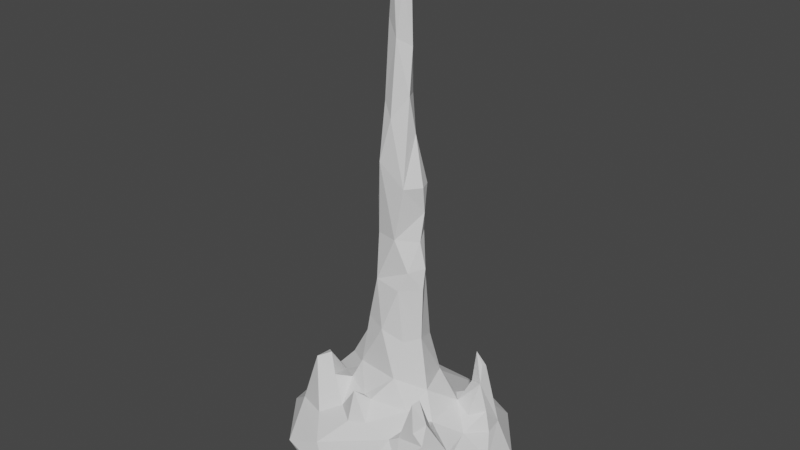 # Source: CS_ss8.blend  (saved by Blender 2.80.75; exported with 4.5.12 LTS)
import bpy
from mathutils import Matrix  # noqa: F401  (used for matrix-valued properties, if any)

bpy.ops.wm.read_factory_settings(use_empty=True)
scene = bpy.context.scene
scene.name = 'Scene'

# ---- collections
col_collection = bpy.data.collections.new('Collection'); scene.collection.children.link(col_collection)

# ---- world
world_world = bpy.data.worlds.new('World'); scene.world = world_world
world_world.use_nodes = True; world_world.node_tree.nodes.clear()
_N = world_world.node_tree.nodes; _L = world_world.node_tree.links
n0 = _N.new('ShaderNodeOutputWorld'); n0.name = 'World Output'; n0.location = (300, 300)
n1 = _N.new('ShaderNodeBackground'); n1.name = 'Background'; n1.location = (10, 300)
n1.inputs[0].default_value = (0.05088, 0.05088, 0.05088, 1.0)
_L.new(n1.outputs[0], n0.inputs[0])
n0.is_active_output = True
world_world.color = (0.05088, 0.05088, 0.05088)
world_world.use_sun_shadow = False
world_world.sun_shadow_jitter_overblur = 0.0

# ---- meshes
me_icosphere = bpy.data.meshes.new('Icosphere')
me_icosphere.from_pydata([(0.6723, 0.2048, 1.757), (-0.2928, -0.2896, 1.431), (0.04559, 0.1008, 8.215), (-0.1075, -0.04805, 8.059), (0.2643, -0.8655, 0.3957), (-0.2546, -0.825, 0.4254), (-0.4361, -0.3881, 2.058), (-0.06789, 0.04244, 11.06), (-0.08395, 0.2644, 2.44), (-0.5146, -0.3174, 1.94), (0.03807, 0.05828, 11.56), (0.1154, -0.03807, 8.273), (0.005995, -0.4133, 1.358), (0.0526, -0.5481, 0.9606), (-0.2486, -0.4849, 0.9763), (0.5556, -0.5725, 1.389), (-0.4262, -0.2037, 1.36), (-0.4162, -0.5999, 0.7222), (0.2925, -0.2963, 1.228), (-0.3645, -0.4313, 1.586), (0.2933, -0.5492, 0.8286), (-0.09613, -0.5993, 0.8922), (-0.4434, 0.3035, 2.51), (-0.2759, -0.0611, 2.596), (0.08645, -0.0189, 11.5), (-0.09165, -0.144, 6.801), (-0.09677, -0.3789, 1.312), (-0.237, 0.3201, 1.548), (-0.05967, -0.04377, 11.54), (-0.1932, -0.161, 3.035), (0.06609, -0.05176, 10.51), (0.1781, 0.1751, 2.579), (-0.2429, -0.2122, 1.837), (0.139, -0.2781, 1.878), (-0.08094, -0.5277, 1.63), (-0.1023, 0.06926, 7.868), (-0.0126, -0.06625, 10.93), (-0.3615, 0.4425, 2.164), (-0.7017, 0.2365, 0.9816), (0.6629, 0.2405, 2.202), (0.6738, 0.2816, 2.151), (0.1697, -0.1914, 2.765), (0.5553, 0.262, 1.631), (0.6618, -0.008284, 0.7064), (0.5255, 0.5639, 0.6178), (-0.3736, 0.3881, 2.667), (0.3925, -0.5448, 1.013), (-0.855, -0.04019, 0.4219), (-0.4772, 0.4988, 2.481), (0.2761, 0.8429, 0.3819), (-0.004113, 0.2285, 3.206), (0.7267, 0.2288, 1.055), (0.5391, -0.3044, 1.13), (-0.1596, 0.1389, 3.942), (0.757, -0.403, 0.5103), (0.7874, 0.1891, 0.6217), (0.1357, 0.01518, 7.453), (0.6188, 0.4469, 0.9263), (0.5426, -0.5694, 2.108), (-0.5648, 0.333, 1.841), (0.7152, -0.3059, 0.6851), (-0.006882, -0.1124, 7.755), (-0.07931, 0.003758, 10.72), (-0.1828, -0.0004583, 6.856), (0.09322, 0.009645, 10.71), (-0.7205, -0.2119, 0.7703), (0.4733, -0.6822, 0.5711), (-0.06294, 0.05862, 9.916), (-0.3125, 0.0484, 1.823), (0.6346, -0.5005, 1.616), (-0.3132, 0.1843, 1.675), (0.1101, 0.00578, 9.269), (0.4662, -0.1829, 1.012), (-0.1424, 0.1038, 6.552), (0.341, -0.08319, 1.577), (-0.2293, 0.1975, 2.346), (0.01643, -0.07348, 9.429), (-0.1072, -0.1707, 4.054), (0.4776, 0.1716, 1.12), (-0.4823, 0.5224, 1.935), (0.7403, 0.402, 0.5715), (-0.5079, 0.5251, 1.541), (0.5231, 0.377, 1.193), (-0.5879, 0.3877, 2.203), (-0.4428, 0.4725, 3.054), (0.03449, 0.163, 6.032), (-0.4045, 0.005818, 1.226), (-0.09271, -0.01228, 9.769), (0.2157, 0.02814, 5.735), (-0.006927, -0.2451, 2.966), (0.003617, 0.1351, 7.265), (0.147, -0.1574, 6.359), (0.622, 0.1185, 0.9601), (0.03661, 0.05831, 10.63), (-0.3364, 0.2835, 1.936), (0.5942, 0.8042, 0.004448), (0.3876, -0.3514, 1.097), (-0.3052, 0.4618, 1.446), (0.3983, 0.2688, 1.112), (0.06891, -0.1687, 5.145), (0.2567, -0.03957, 3.988), (0.2381, -0.02442, 6.361), (0.1444, 0.1509, 4.082), (-0.4362, 0.6813, 0.7538), (0.2114, -0.01988, 5.076), (-0.1254, 0.204, 3.395), (-0.1299, -0.1078, 5.107), (0.005537, 0.991, 0.007483), (0.2464, 0.2347, 1.625), (0.951, 0.309, -0.0001845), (0.7236, 0.5257, -0.4472), (0.2629, 0.809, -0.5257), (0.4253, 0.309, -0.8507), (-0.5845, 0.7919, -0.0115), (-0.6883, 0.5004, -0.5254), (0.2508, -0.04681, 2.771), (0.2629, -0.809, -0.5257), (-0.2782, 0.8494, -0.4446), (-0.1625, 0.5, -0.8507), (-0.5257, 2.82e-08, -0.8507), (0.4253, -0.309, -0.8507), (5.905e-08, -1.0, 3.968e-08), (-0.1002, 0.1289, 5.597), (0.1233, 0.3857, 1.241), (0.126, -0.1994, 3.998), (0.2618, -0.01685, 4.495), (-0.2503, 0.06068, 3.251), (-0.9447, 0.2975, -0.0166), (0.7236, -0.5257, -0.4472), (0.9511, -0.309, -1.236e-06), (-0.2764, -0.8506, -0.4472), (0.1818, -0.1442, 4.428), (-0.02369, 0.1712, 4.827), (-0.1361, -0.4601, 1.275), (0.1534, 0.1104, 5.205), (-0.1979, 0.04625, 4.896), (-0.2245, 0.001097, 3.926), (0.1939, 0.09087, 6.346), (-0.2019, 0.1948, 2.854), (-0.2071, -0.01328, 5.783), (0.91, -0.01315, 0.3649), (-0.6882, -0.5, -0.5257), (0.5762, -0.5182, 2.206), (0.8506, 8.496e-09, -0.5257), (0.5878, -0.809, -3.475e-06), (-1.776e-08, 8.439e-08, -1.0), (-0.9511, -0.309, 9.395e-07), (0.6003, 0.2496, 2.47), (-0.686, -0.4818, 0.6371), (-0.898, 0.008381, -0.441), (-0.5415, -0.4547, 1.906), (-0.5878, -0.809, 2.638e-07), (-0.1625, -0.5, -0.8507), (0.6438, -0.5702, 1.154), (-0.6825, 0.5124, 1.031)], [], [(3, 63, 25), (94, 70, 27), (27, 108, 123), (86, 68, 70), (8, 27, 75), (68, 75, 27), (97, 94, 27), (103, 49, 107), (53, 132, 102), (113, 117, 114), (138, 50, 8), (139, 73, 122), (97, 27, 103), (81, 154, 59), (104, 125, 134), (68, 86, 32), (79, 37, 97), (123, 49, 27), (113, 154, 103), (68, 27, 70), (81, 79, 97), (51, 0, 92), (57, 40, 80), (40, 57, 82), (123, 98, 49), (147, 40, 42), (113, 107, 117), (0, 51, 80), (43, 51, 92), (150, 14, 19), (115, 100, 124), (89, 33, 41), (87, 36, 62), (94, 22, 59), (35, 63, 3), (17, 150, 148), (75, 23, 138), (133, 34, 26), (71, 11, 2), (61, 25, 91), (49, 103, 27), (40, 82, 42), (108, 74, 78), (134, 102, 132), (74, 72, 78), (45, 37, 48), (33, 74, 41), (26, 1, 14), (26, 14, 133), (44, 82, 57), (148, 5, 17), (102, 31, 50), (86, 47, 65), (46, 96, 20), (25, 139, 106), (113, 127, 154), (150, 65, 148), (31, 108, 50), (103, 107, 113), (1, 86, 16), (28, 7, 36), (25, 61, 3), (11, 91, 56), (147, 42, 0), (78, 82, 98), (126, 29, 77), (65, 47, 148), (68, 23, 75), (14, 21, 34), (89, 29, 32), (79, 81, 59), (23, 32, 29), (37, 94, 97), (16, 65, 9), (34, 21, 13), (153, 15, 46), (136, 53, 126), (88, 134, 85), (50, 105, 102), (63, 73, 139), (60, 54, 43), (98, 44, 49), (86, 70, 59), (46, 66, 153), (96, 72, 18), (126, 138, 23), (18, 12, 13), (99, 77, 131), (22, 94, 45), (19, 16, 6), (6, 9, 150), (108, 115, 74), (83, 79, 59), (100, 125, 131), (5, 4, 20), (115, 108, 31), (26, 34, 12), (17, 14, 150), (47, 86, 38), (27, 8, 108), (14, 1, 19), (1, 32, 86), (82, 44, 98), (18, 33, 12), (20, 13, 21, 5), (12, 34, 13), (6, 150, 19), (34, 133, 14), (33, 26, 12), (92, 78, 43), (103, 81, 97), (26, 32, 1), (33, 18, 74), (26, 33, 32), (39, 40, 147), (39, 0, 40), (39, 147, 0), (135, 139, 122), (135, 122, 132), (89, 77, 29), (48, 37, 79), (96, 18, 13), (52, 142, 69), (78, 0, 42), (81, 103, 154), (82, 78, 42), (0, 78, 92), (1, 16, 19), (46, 20, 66), (54, 140, 43), (102, 134, 125), (91, 88, 101), (80, 95, 44), (90, 85, 73), (55, 80, 51), (52, 60, 72), (16, 86, 65), (53, 105, 126), (104, 131, 125), (126, 77, 136), (115, 102, 100), (114, 127, 113), (136, 77, 135), (64, 36, 30), (10, 7, 28), (94, 59, 70), (67, 62, 93), (38, 59, 154), (91, 101, 56), (38, 86, 59), (35, 73, 63), (55, 43, 140), (137, 85, 90), (93, 10, 64), (90, 56, 137), (2, 90, 35), (126, 23, 29), (153, 54, 60), (44, 95, 49), (90, 73, 35), (101, 88, 137), (71, 2, 93), (62, 67, 87), (7, 62, 36), (72, 96, 52), (124, 131, 77), (11, 56, 2), (134, 132, 122), (96, 142, 52), (24, 10, 28), (47, 154, 127), (32, 33, 89), (60, 69, 153), (134, 122, 85), (87, 2, 35), (102, 125, 100), (45, 94, 37), (31, 102, 115), (59, 22, 83), (24, 28, 36), (74, 115, 41), (5, 21, 17), (48, 84, 45), (76, 61, 11), (9, 6, 16), (84, 83, 22), (136, 135, 53), (91, 99, 88), (38, 154, 47), (69, 60, 52), (69, 142, 58), (80, 40, 0), (58, 15, 69), (48, 79, 83), (76, 11, 71), (71, 30, 76), (119, 145, 152), (149, 141, 146), (149, 146, 127), (71, 64, 30), (24, 36, 64), (43, 78, 72), (137, 56, 101), (61, 76, 3), (58, 46, 15), (87, 35, 3), (2, 56, 90), (126, 105, 50), (93, 2, 67), (53, 102, 105), (88, 99, 104), (17, 21, 14), (108, 98, 123), (99, 25, 106), (151, 121, 5), (41, 115, 124), (84, 48, 83), (144, 129, 54), (73, 85, 122), (63, 139, 25), (137, 88, 85), (9, 65, 150), (141, 130, 151), (116, 128, 144), (118, 119, 114), (143, 112, 110), (112, 120, 145), (120, 128, 116), (143, 120, 112), (118, 117, 111), (143, 110, 109), (146, 141, 151), (146, 151, 148), (144, 66, 4), (121, 4, 5), (146, 148, 47), (50, 138, 126), (23, 68, 32), (135, 77, 106), (41, 124, 89), (66, 20, 4), (110, 95, 109), (36, 76, 30), (11, 61, 91), (153, 66, 54), (99, 91, 25), (74, 18, 72), (77, 99, 106), (99, 131, 104), (43, 55, 51), (78, 98, 108), (15, 153, 69), (20, 96, 13), (57, 80, 44), (131, 124, 100), (46, 58, 142), (134, 88, 104), (138, 8, 75), (142, 96, 46), (87, 3, 76), (140, 80, 55), (132, 53, 135), (64, 71, 93), (84, 22, 45), (62, 7, 93), (8, 50, 108), (36, 87, 76), (89, 124, 77), (24, 64, 10), (10, 93, 7), (43, 72, 60), (87, 67, 2), (139, 135, 106), (114, 119, 149), (95, 110, 111), (127, 146, 47), (49, 95, 107), (107, 111, 117), (140, 129, 109), (119, 152, 141), (152, 120, 116), (141, 152, 130), (127, 114, 149), (66, 144, 54), (80, 109, 95), (112, 145, 118), (118, 145, 119), (145, 120, 152), (128, 120, 143), (128, 143, 129), (128, 129, 144), (130, 121, 151), (109, 80, 140), (54, 129, 140), (95, 111, 107), (121, 116, 144), (129, 143, 109), (119, 141, 149), (152, 116, 130), (112, 118, 111), (112, 111, 110), (121, 144, 4), (121, 130, 116), (117, 118, 114), (151, 5, 148)])
_uv = me_icosphere.uv_layers.new(name='UVMap')
_uv.uv.foreach_set('vector', [0.9283, 0.5807, 0.9174, 0.4783, 0.9363, 0.474, 0.9558, 0.1027, 0.9363, 0.08211, 0.9518, 0.06888, 0.5662, 0.1808, 0.4985, 0.1887, 0.5154, 0.1542, 0.8953, 0.0, 0.8909, 0.05122, 0.8713, 0.03901, 0.5453, 0.2561, 0.5662, 0.1808, 0.5657, 0.2493, 0.8909, 0.05122, 0.8714, 0.09642, 0.8509, 0.02904, 0.9698, 0.05916, 0.9558, 0.1027, 0.9518, 0.06888, 0.5934, 0.1085, 0.4931, 0.07519, 0.5307, 0.04142, 0.5568, 0.3835, 0.5382, 0.4568, 0.5142, 0.3951, 0.6137, 0.04282, 0.5704, 0.005876, 0.6283, 0.004627, 0.5621, 0.2918, 0.5345, 0.3207, 0.5453, 0.2561, 0.915, 0.3873, 0.9011, 0.4531, 0.8932, 0.3725, 0.9698, 0.05916, 0.9518, 0.06888, 0.9863, 0.0, 0.8364, 0.1284, 0.8255, 0.1723, 0.8132, 0.1017, 0.1609, 0.4988, 0.1555, 0.4493, 0.1807, 0.5095, 0.8909, 0.05122, 0.8953, 0.0, 0.9267, 0.05241, 0.6007, 0.2097, 0.5839, 0.2301, 0.5756, 0.1699, 0.5154, 0.1542, 0.4931, 0.07519, 0.5662, 0.1808, 0.6137, 0.04282, 0.6283, 0.1343, 0.5934, 0.1085, 0.8137, 0.557, 0.8137, 0.5851, 0.8081, 0.5711, 0.604, 0.1767, 0.6007, 0.2097, 0.5756, 0.1699, 0.9709, 0.3679, 0.9687, 0.4278, 0.9551, 0.3607, 0.4457, 0.1272, 0.4388, 0.2321, 0.4285, 0.09837, 0.4388, 0.2321, 0.4457, 0.1272, 0.4593, 0.1506, 0.5154, 0.1542, 0.4769, 0.1454, 0.4931, 0.07519, 0.8222, 0.5281, 0.8095, 0.5014, 0.8222, 0.4578, 0.6137, 0.04282, 0.5307, 0.04142, 0.5704, 0.005876, 0.158, 0.2133, 0.1544, 0.1535, 0.174, 0.1117, 0.9582, 0.3393, 0.9709, 0.3679, 0.9551, 0.3607, 0.4085, 0.7657, 0.3672, 0.8445, 0.3835, 0.7929, 0.1349, 0.3047, 0.1475, 0.4069, 0.126, 0.4102, 0.333, 0.676, 0.3123, 0.7683, 0.3079, 0.6932, 0.9855, 0.3153, 0.9809, 0.2165, 0.9896, 0.2344, 0.9426, 0.2557, 0.9653, 0.2081, 0.973, 0.2658, 0.911, 0.5648, 0.9174, 0.4783, 0.9283, 0.5807, 0.3911, 0.8658, 0.4085, 0.7657, 0.4285, 0.8735, 0.8714, 0.09642, 0.909, 0.1168, 0.8736, 0.1397, 0.778, 0.5559, 0.7846, 0.5866, 0.766, 0.559, 0.2049, 0.8522, 0.1893, 0.7687, 0.2086, 0.7637, 0.334, 0.2695, 0.3457, 0.3505, 0.3121, 0.388, 0.4931, 0.07519, 0.5934, 0.1085, 0.5662, 0.1808, 0.6707, 0.4578, 0.6589, 0.5401, 0.654, 0.5016, 0.1635, 0.2067, 0.118, 0.2036, 0.1485, 0.1621, 0.5136, 0.4895, 0.5142, 0.3951, 0.5382, 0.4568, 0.118, 0.2036, 0.09793, 0.1554, 0.1485, 0.1621, 0.5859, 0.2729, 0.5839, 0.2301, 0.6002, 0.2556, 0.3123, 0.7683, 0.283, 0.7944, 0.3079, 0.6932, 0.3456, 0.8162, 0.3728, 0.8064, 0.3672, 0.8445, 0.766, 0.559, 0.7846, 0.5301, 0.778, 0.5559, 0.4585, 0.09951, 0.4593, 0.1506, 0.4457, 0.1272, 0.4285, 0.8735, 0.3693, 0.8904, 0.3911, 0.8658, 0.5142, 0.3951, 0.5087, 0.2693, 0.5345, 0.3207, 0.7609, 0.1497, 0.7381, 0.2197, 0.7206, 0.188, 0.6978, 0.4741, 0.6707, 0.4811, 0.6995, 0.4578, 0.9363, 0.474, 0.915, 0.3873, 0.9246, 0.3304, 0.8509, 0.2622, 0.7779, 0.2603, 0.8255, 0.1723, 0.7048, 0.08904, 0.7206, 0.188, 0.6816, 0.1967, 0.5087, 0.2693, 0.4985, 0.1887, 0.5345, 0.3207, 0.5934, 0.1085, 0.5307, 0.04142, 0.6137, 0.04282, 0.9506, 0.5698, 0.9576, 0.5464, 0.9661, 0.5602, 0.9846, 0.165, 0.9958, 0.206, 0.9809, 0.2165, 0.3457, 0.3505, 0.334, 0.2695, 0.348, 0.2438, 0.1893, 0.7687, 0.1542, 0.6082, 0.1888, 0.6992, 0.9643, 0.4885, 0.9515, 0.4175, 0.9687, 0.4278, 0.6283, 0.5433, 0.6589, 0.5401, 0.6405, 0.5459, 0.8945, 0.1727, 0.924, 0.1543, 0.9288, 0.2411, 0.7206, 0.188, 0.7381, 0.2197, 0.6816, 0.1967, 0.8909, 0.05122, 0.909, 0.1168, 0.8714, 0.09642, 0.3672, 0.8445, 0.3463, 0.8513, 0.3441, 0.7888, 0.333, 0.676, 0.3588, 0.6704, 0.3656, 0.7721, 0.8418, 0.09497, 0.8364, 0.1284, 0.8132, 0.1017, 0.909, 0.1168, 0.9267, 0.05241, 0.924, 0.1543, 0.9829, 0.1198, 0.9558, 0.1027, 0.9698, 0.05916, 0.6995, 0.5105, 0.7261, 0.4578, 0.7261, 0.5587, 0.3441, 0.7888, 0.3463, 0.8513, 0.3252, 0.8456, 0.2425, 0.8289, 0.2549, 0.8089, 0.2776, 0.841, 0.9054, 0.2299, 0.8855, 0.232, 0.8945, 0.1727, 0.5052, 0.5351, 0.5136, 0.4895, 0.5307, 0.5576, 0.5345, 0.3207, 0.5517, 0.3368, 0.5142, 0.3951, 0.9174, 0.4783, 0.9011, 0.4531, 0.915, 0.3873, 0.07616, 0.1259, 0.06066, 0.1113, 0.1183, 0.1264, 0.4769, 0.1454, 0.4585, 0.09951, 0.4931, 0.07519, 0.9438, 0.3156, 0.9363, 0.2773, 0.973, 0.2658, 0.2776, 0.841, 0.2667, 0.8782, 0.2425, 0.8289, 0.07562, 0.1644, 0.09793, 0.1554, 0.08513, 0.1761, 0.8945, 0.1727, 0.8736, 0.1397, 0.909, 0.1168, 0.2906, 0.8235, 0.3314, 0.8122, 0.3252, 0.8456, 0.3228, 0.4911, 0.3471, 0.5838, 0.3066, 0.5521, 0.9653, 0.2081, 0.9426, 0.2557, 0.9573, 0.1945, 0.7861, 0.4806, 0.8095, 0.4578, 0.8095, 0.5188, 0.7174, 0.0762, 0.7246, 0.08723, 0.7048, 0.08904, 0.1635, 0.2067, 0.1349, 0.3047, 0.118, 0.2036, 0.8256, 0.07179, 0.8418, 0.09497, 0.8132, 0.1017, 0.1475, 0.4069, 0.1555, 0.4493, 0.1375, 0.4454, 0.3693, 0.8904, 0.2967, 0.8927, 0.2914, 0.8567, 0.1349, 0.3047, 0.1635, 0.2067, 0.1646, 0.288, 0.8222, 0.5281, 0.8222, 0.557, 0.8081, 0.5329, 0.3911, 0.8658, 0.3672, 0.8445, 0.4085, 0.7657, 0.7381, 0.2197, 0.7609, 0.1497, 0.7862, 0.1741, 0.5662, 0.1808, 0.5453, 0.2561, 0.4985, 0.1887, 0.8077, 0.5717, 0.7861, 0.5316, 0.8077, 0.5188, 0.9363, 0.01749, 0.9267, 0.05241, 0.8953, 0.0, 0.6589, 0.5401, 0.6707, 0.5909, 0.6405, 0.5459, 0.2906, 0.8235, 0.3123, 0.7683, 0.3314, 0.8122, 0.2914, 0.8567, 0.3252, 0.8456, 0.3463, 0.8513, 0.3693, 0.8904, 0.9506, 0.5121, 0.9677, 0.4885, 0.9677, 0.5464, 0.3935, 0.7529, 0.4085, 0.7657, 0.3835, 0.7929, 0.7846, 0.5866, 0.778, 0.5559, 0.7846, 0.5301, 0.3123, 0.7683, 0.3456, 0.8162, 0.3314, 0.8122, 0.9551, 0.3607, 0.9363, 0.3748, 0.9582, 0.3393, 0.5934, 0.1085, 0.604, 0.1767, 0.5756, 0.1699, 0.3456, 0.8162, 0.3656, 0.7721, 0.3728, 0.8064, 0.09475, 0.2324, 0.08513, 0.1761, 0.118, 0.2036, 0.3456, 0.8162, 0.3123, 0.7683, 0.3656, 0.7721, 0.1673, 0.2506, 0.1725, 0.246, 0.1715, 0.2738, 0.1673, 0.2506, 0.158, 0.2133, 0.1725, 0.246, 0.9709, 0.4655, 0.9643, 0.4885, 0.9687, 0.4278, 0.9028, 0.3123, 0.915, 0.3873, 0.8932, 0.3725, 0.5628, 0.4645, 0.5494, 0.5217, 0.5382, 0.4568, 0.333, 0.676, 0.3471, 0.5838, 0.3588, 0.6704, 0.6002, 0.2556, 0.5839, 0.2301, 0.6007, 0.2097, 0.2775, 0.8344, 0.2906, 0.8235, 0.3252, 0.8456, 0.9506, 0.4885, 0.9506, 0.5807, 0.9363, 0.531, 0.9363, 0.3748, 0.9687, 0.4278, 0.9515, 0.4175, 0.604, 0.1767, 0.5934, 0.1085, 0.6283, 0.1343, 0.6589, 0.5401, 0.6283, 0.5433, 0.654, 0.5016, 0.9687, 0.4278, 0.9363, 0.3748, 0.9551, 0.3607, 0.9506, 0.5698, 0.9661, 0.5602, 0.9661, 0.5833, 0.2776, 0.841, 0.2914, 0.8567, 0.2667, 0.8782, 0.06066, 0.1113, 0.1129, 0.09502, 0.1183, 0.1264, 0.1757, 0.4149, 0.1807, 0.5095, 0.1555, 0.4493, 0.1542, 0.6082, 0.1738, 0.5539, 0.1723, 0.6066, 0.4285, 0.09837, 0.4483, 0.04446, 0.4585, 0.09951, 0.5357, 0.6609, 0.5307, 0.5576, 0.5558, 0.6019, 0.1444, 0.1167, 0.174, 0.1117, 0.1544, 0.1535, 0.08162, 0.1652, 0.07616, 0.1259, 0.09793, 0.1554, 0.7334, 0.1366, 0.7609, 0.1497, 0.7206, 0.188, 0.8855, 0.232, 0.8738, 0.186, 0.8945, 0.1727, 0.1609, 0.4988, 0.1375, 0.4454, 0.1555, 0.4493, 0.8945, 0.1727, 0.9288, 0.2411, 0.9054, 0.2299, 0.1349, 0.3047, 0.1757, 0.4149, 0.1475, 0.4069, 0.802, 0.3035, 0.7779, 0.2603, 0.8509, 0.2622, 0.9054, 0.2299, 0.9288, 0.2411, 0.9028, 0.3123, 0.9709, 0.3588, 0.9802, 0.3393, 0.9802, 0.3755, 1.0, 0.1625, 0.9958, 0.206, 0.9846, 0.165, 0.9426, 0.2557, 0.973, 0.2658, 0.9363, 0.2773, 0.8468, 0.4682, 0.8468, 0.5365, 0.8308, 0.5279, 0.7862, 0.1741, 0.8132, 0.1017, 0.8255, 0.1723, 0.1542, 0.6082, 0.1723, 0.6066, 0.1888, 0.6992, 0.9809, 0.3393, 0.9438, 0.3156, 0.973, 0.2658, 0.911, 0.5648, 0.9011, 0.4531, 0.9174, 0.4783, 0.1444, 0.1167, 0.1183, 0.1264, 0.1129, 0.09502, 0.5085, 0.585, 0.5307, 0.5576, 0.5357, 0.6609, 0.8308, 0.5279, 0.8279, 0.6055, 0.8226, 0.5353, 0.5357, 0.6609, 0.5174, 0.6786, 0.5085, 0.585, 0.5303, 0.7407, 0.5357, 0.6609, 0.5509, 0.7122, 0.8945, 0.1727, 0.909, 0.1168, 0.924, 0.1543, 0.04405, 0.1677, 0.06066, 0.1113, 0.07616, 0.1259, 0.4585, 0.09951, 0.4483, 0.04446, 0.4931, 0.07519, 0.5357, 0.6609, 0.5558, 0.6019, 0.5509, 0.7122, 0.1723, 0.6066, 0.1738, 0.5539, 0.1885, 0.605, 0.2049, 0.8522, 0.2086, 0.7637, 0.2257, 0.9674, 0.9896, 0.2344, 0.996, 0.3028, 0.9855, 0.3153, 0.9958, 0.206, 0.9896, 0.2344, 0.9809, 0.2165, 0.7329, 0.4578, 0.7466, 0.4664, 0.7261, 0.4705, 0.3145, 0.5884, 0.3066, 0.5521, 0.3471, 0.5838, 0.1893, 0.7687, 0.1888, 0.6992, 0.2086, 0.7637, 0.5136, 0.4895, 0.5382, 0.4568, 0.5494, 0.5217, 0.7466, 0.4664, 0.7466, 0.563, 0.7261, 0.4705, 0.766, 0.463, 0.7718, 0.4578, 0.7861, 0.4589, 0.7381, 0.2197, 0.8255, 0.1723, 0.7779, 0.2603, 0.3656, 0.7721, 0.3123, 0.7683, 0.333, 0.676, 0.07616, 0.1259, 0.05825, 0.2062, 0.04405, 0.1677, 0.5136, 0.4895, 0.5494, 0.5217, 0.5307, 0.5576, 0.5507, 0.8722, 0.5303, 0.7407, 0.5509, 0.7122, 0.1757, 0.4149, 0.1555, 0.4493, 0.1475, 0.4069, 0.9863, 0.1625, 0.9558, 0.1027, 0.9829, 0.1198, 0.1646, 0.288, 0.1757, 0.4149, 0.1349, 0.3047, 0.973, 0.2658, 0.9653, 0.2081, 0.9809, 0.2354, 0.766, 0.463, 0.7861, 0.4589, 0.7861, 0.511, 0.118, 0.2036, 0.1349, 0.3047, 0.1151, 0.306, 0.3693, 0.8904, 0.3463, 0.8513, 0.3911, 0.8658, 0.7614, 0.5389, 0.7614, 0.5868, 0.7466, 0.5539, 0.3311, 0.1273, 0.334, 0.2695, 0.3167, 0.2256, 0.7261, 0.5587, 0.7185, 0.5707, 0.6995, 0.5105, 0.8509, 0.0, 0.8256, 0.07179, 0.8198, 0.0443, 0.9054, 0.2299, 0.9028, 0.3123, 0.8855, 0.232, 0.1542, 0.6082, 0.1415, 0.5071, 0.1738, 0.5539, 0.7862, 0.1741, 0.8255, 0.1723, 0.7381, 0.2197, 0.766, 0.4578, 0.766, 0.5389, 0.7466, 0.5007, 0.9363, 0.531, 0.9506, 0.5807, 0.9412, 0.5738, 0.174, 0.1117, 0.1725, 0.246, 0.158, 0.2133, 0.257, 0.7479, 0.2549, 0.8089, 0.2436, 0.7899, 0.8462, 0.04871, 0.8418, 0.09497, 0.8256, 0.07179, 0.3311, 0.1273, 0.3167, 0.2256, 0.3176, 0.1412, 0.3176, 0.1412, 0.3244, 0.03553, 0.3311, 0.1273, 0.7026, 0.3391, 0.6767, 0.3791, 0.6283, 0.3621, 0.7323, 0.2932, 0.6628, 0.2946, 0.6937, 0.2535, 0.7323, 0.2932, 0.6937, 0.2535, 0.7779, 0.2603, 0.9772, 0.4807, 0.9709, 0.3588, 0.9802, 0.3755, 0.766, 0.463, 0.7861, 0.511, 0.7733, 0.5301, 0.1183, 0.1264, 0.1485, 0.1621, 0.09793, 0.1554, 0.1885, 0.605, 0.1888, 0.6992, 0.1723, 0.6066, 0.334, 0.2695, 0.3311, 0.1273, 0.348, 0.2438, 0.257, 0.7479, 0.2776, 0.841, 0.2549, 0.8089, 0.9303, 0.7258, 0.911, 0.5648, 0.9283, 0.5807, 0.5303, 0.7407, 0.5174, 0.6786, 0.5357, 0.6609, 0.5693, 0.3271, 0.5517, 0.3368, 0.5345, 0.3207, 0.8308, 0.5279, 0.8364, 0.3255, 0.8468, 0.4682, 0.5568, 0.3835, 0.5142, 0.3951, 0.5517, 0.3368, 0.1738, 0.5539, 0.1415, 0.5071, 0.1609, 0.4988, 0.3911, 0.8658, 0.3463, 0.8513, 0.3672, 0.8445, 0.4985, 0.1887, 0.4769, 0.1454, 0.5154, 0.1542, 0.3228, 0.4911, 0.3457, 0.3505, 0.3504, 0.4945, 0.4159, 0.9267, 0.3342, 0.926, 0.3693, 0.8904, 0.1151, 0.306, 0.1349, 0.3047, 0.126, 0.4102, 0.8509, 0.0, 0.8462, 0.04871, 0.8256, 0.07179, 0.0, 0.07281, 0.06783, 0.06572, 0.06066, 0.1113, 0.5558, 0.6019, 0.5307, 0.5576, 0.5494, 0.5217, 0.9174, 0.4783, 0.915, 0.3873, 0.9363, 0.474, 0.5085, 0.585, 0.5052, 0.5351, 0.5307, 0.5576, 0.7246, 0.08723, 0.7206, 0.188, 0.7048, 0.08904, 0.4285, 0.9722, 0.3722, 0.9645, 0.4159, 0.9267, 0.2964, 0.9711, 0.2306, 0.9651, 0.251, 0.9264, 0.7527, 0.3754, 0.7026, 0.3391, 0.7884, 0.3387, 0.6747, 0.4578, 0.7093, 0.4209, 0.7487, 0.4559, 0.7093, 0.4209, 0.6324, 0.4127, 0.6767, 0.3791, 0.2714, 1.0, 0.2306, 0.9651, 0.2964, 0.9711, 0.6747, 0.4578, 0.6324, 0.4127, 0.7093, 0.4209, 0.7527, 0.3754, 0.8226, 0.3784, 0.795, 0.4205, 0.1066, 0.02072, 0.1817, 0.02548, 0.1543, 0.06189, 0.6937, 0.2535, 0.6628, 0.2946, 0.6283, 0.2469, 0.6937, 0.2535, 0.6283, 0.2469, 0.6816, 0.1967, 0.251, 0.9264, 0.2667, 0.8782, 0.2967, 0.8927, 0.3342, 0.926, 0.2967, 0.8927, 0.3693, 0.8904, 0.6937, 0.2535, 0.6816, 0.1967, 0.7381, 0.2197, 0.5345, 0.3207, 0.5621, 0.2918, 0.5693, 0.3271, 0.909, 0.1168, 0.8909, 0.05122, 0.9267, 0.05241, 0.9028, 0.3123, 0.9288, 0.2411, 0.9246, 0.3304, 0.3079, 0.6932, 0.3145, 0.5884, 0.333, 0.676, 0.2667, 0.8782, 0.2914, 0.8567, 0.2967, 0.8927, 0.1817, 0.02548, 0.2257, 0.06315, 0.1543, 0.06189, 0.3357, 0.0, 0.3311, 0.1273, 0.3244, 0.03553, 0.3167, 0.2256, 0.334, 0.2695, 0.3121, 0.388, 0.2425, 0.8289, 0.2667, 0.8782, 0.2257, 0.884, 0.3228, 0.4911, 0.3121, 0.388, 0.3457, 0.3505, 0.118, 0.2036, 0.08513, 0.1761, 0.09793, 0.1554, 0.3471, 0.5838, 0.3228, 0.4911, 0.3504, 0.4945, 0.1415, 0.5071, 0.1375, 0.4454, 0.1609, 0.4988, 0.1183, 0.1264, 0.1444, 0.1167, 0.1544, 0.1535, 0.1485, 0.1621, 0.1625, 0.1617, 0.1635, 0.2067, 0.2549, 0.8089, 0.2425, 0.8289, 0.2436, 0.7899, 0.2914, 0.8567, 0.2775, 0.8344, 0.3252, 0.8456, 0.4457, 0.1272, 0.4285, 0.09837, 0.4585, 0.09951, 0.1375, 0.4454, 0.126, 0.4102, 0.1475, 0.4069, 0.6978, 0.4741, 0.6995, 0.5679, 0.6919, 0.5764, 0.1807, 0.5095, 0.1738, 0.5539, 0.1609, 0.4988, 0.5621, 0.2918, 0.5453, 0.2561, 0.5657, 0.2493, 0.6919, 0.5764, 0.6707, 0.4811, 0.6978, 0.4741, 0.3463, 0.09865, 0.348, 0.2438, 0.3311, 0.1273, 0.1129, 0.09502, 0.174, 0.1117, 0.1444, 0.1167, 0.5382, 0.4568, 0.5568, 0.3835, 0.5628, 0.4645, 0.8226, 0.5353, 0.8244, 0.4148, 0.8308, 0.5279, 0.9718, 0.1625, 0.9653, 0.2081, 0.9573, 0.1945, 0.8468, 0.5365, 0.8442, 0.5639, 0.8308, 0.5279, 0.5453, 0.2561, 0.5345, 0.3207, 0.4985, 0.1887, 0.3357, 0.0, 0.3463, 0.09865, 0.3311, 0.1273, 0.333, 0.676, 0.3145, 0.5884, 0.3471, 0.5838, 0.9677, 0.555, 0.9782, 0.4885, 0.9782, 0.5609, 0.8279, 0.6055, 0.8308, 0.5279, 0.8442, 0.5639, 0.1183, 0.1264, 0.09793, 0.1554, 0.07616, 0.1259, 0.9855, 0.3153, 0.996, 0.3028, 1.0, 0.4463, 0.915, 0.3873, 0.9028, 0.3123, 0.9246, 0.3304, 0.802, 0.3035, 0.7297, 0.3255, 0.7323, 0.2932, 0.8128, 0.4578, 0.7487, 0.4559, 0.795, 0.4205, 0.7779, 0.2603, 0.6937, 0.2535, 0.7381, 0.2197, 0.4931, 0.07519, 0.4483, 0.04446, 0.5307, 0.04142, 0.5307, 0.04142, 0.4945, 0.0, 0.5704, 0.005876, 0.1129, 0.09502, 0.06783, 0.06572, 0.1543, 0.06189, 0.7026, 0.3391, 0.6283, 0.3621, 0.6639, 0.3255, 0.3546, 0.9997, 0.2714, 1.0, 0.2964, 0.9711, 0.4285, 0.9722, 0.3546, 0.9997, 0.3722, 0.9645, 0.7779, 0.2603, 0.802, 0.3035, 0.7323, 0.2932, 0.02385, 0.1213, 0.0, 0.07281, 0.06066, 0.1113, 0.174, 0.1117, 0.1543, 0.06189, 0.2257, 0.06315, 0.7093, 0.4209, 0.6767, 0.3791, 0.7527, 0.3754, 0.7527, 0.3754, 0.6767, 0.3791, 0.7026, 0.3391, 0.6767, 0.3791, 0.6324, 0.4127, 0.6283, 0.3621, 0.03458, 0.03197, 0.0628, 0.0, 0.1066, 0.02072, 0.03458, 0.03197, 0.1066, 0.02072, 0.06783, 0.06572, 0.03458, 0.03197, 0.06783, 0.06572, 0.0, 0.07281, 0.3722, 0.9645, 0.3342, 0.926, 0.4159, 0.9267, 0.1543, 0.06189, 0.174, 0.1117, 0.1129, 0.09502, 0.06066, 0.1113, 0.06783, 0.06572, 0.1129, 0.09502, 0.4483, 0.04446, 0.4945, 0.0, 0.5307, 0.04142, 0.3342, 0.926, 0.2964, 0.9711, 0.251, 0.9264, 0.06783, 0.06572, 0.1066, 0.02072, 0.1543, 0.06189, 0.7297, 0.3255, 0.6628, 0.2946, 0.7323, 0.2932, 0.3546, 0.9997, 0.2964, 0.9711, 0.3722, 0.9645, 0.7093, 0.4209, 0.7527, 0.3754, 0.795, 0.4205, 0.7093, 0.4209, 0.795, 0.4205, 0.7487, 0.4559, 0.3342, 0.926, 0.251, 0.9264, 0.2967, 0.8927, 0.3342, 0.926, 0.3722, 0.9645, 0.2964, 0.9711, 0.8226, 0.3784, 0.7527, 0.3754, 0.7884, 0.3387, 0.4159, 0.9267, 0.3693, 0.8904, 0.4285, 0.8735])
me_icosphere.use_remesh_preserve_volume = False
me_icosphere.use_remesh_preserve_attributes = False
me_icosphere.use_mirror_vertex_groups = False
me_icosphere.update()

# ---- objects
ob_icosphere = bpy.data.objects.new('Icosphere', me_icosphere)

# ---- transforms, parenting, visibility, modifiers, constraints
ob_icosphere.location = (0.0, 0.0, 0.0)
ob_icosphere.scale = (2.074, 1.874, 0.75)
ob_icosphere.lineart.crease_threshold = 0.0

# ---- collection membership
col_collection.objects.link(ob_icosphere)

# ---- scene / render settings (as saved in the file)
scene.frame_start = 1; scene.frame_end = 250; scene.frame_set(1)
scene.render.engine = 'BLENDER_EEVEE_NEXT'
scene.cycles.use_denoising = False
scene.cycles.samples = 128
scene.cycles.sampling_pattern = 'TABULATED_SOBOL'
scene.cycles.use_adaptive_sampling = False
scene.cycles.use_light_tree = False
scene.view_settings.view_transform = 'Filmic'
bpy.context.view_layer.update()

# ---- added for rendering (the .blend has no active camera and no usable light): camera, sun
cam_auto = bpy.data.cameras.new('AutoCamera')
cam_auto.lens = 50.0
cam_auto.sensor_width = 36.0
cam_auto.clip_end = 1000.0
ob_auto_camera = bpy.data.objects.new('AutoCamera', cam_auto)
scene.collection.objects.link(ob_auto_camera)
ob_auto_camera.location = (10.0626, -12.0835, 12.0114)
ob_auto_camera.rotation_euler = (1.09748, -7.21219e-08, 0.694738)
scene.camera = ob_auto_camera
light_auto_sun = bpy.data.lights.new('AutoSun', 'SUN')
light_auto_sun.energy = 3.0
light_auto_sun.angle = 0.0523599
ob_auto_sun = bpy.data.objects.new('AutoSun', light_auto_sun)
scene.collection.objects.link(ob_auto_sun)
ob_auto_sun.rotation_euler = (0.872665, 0.174533, 0.523599)
bpy.context.view_layer.update()
